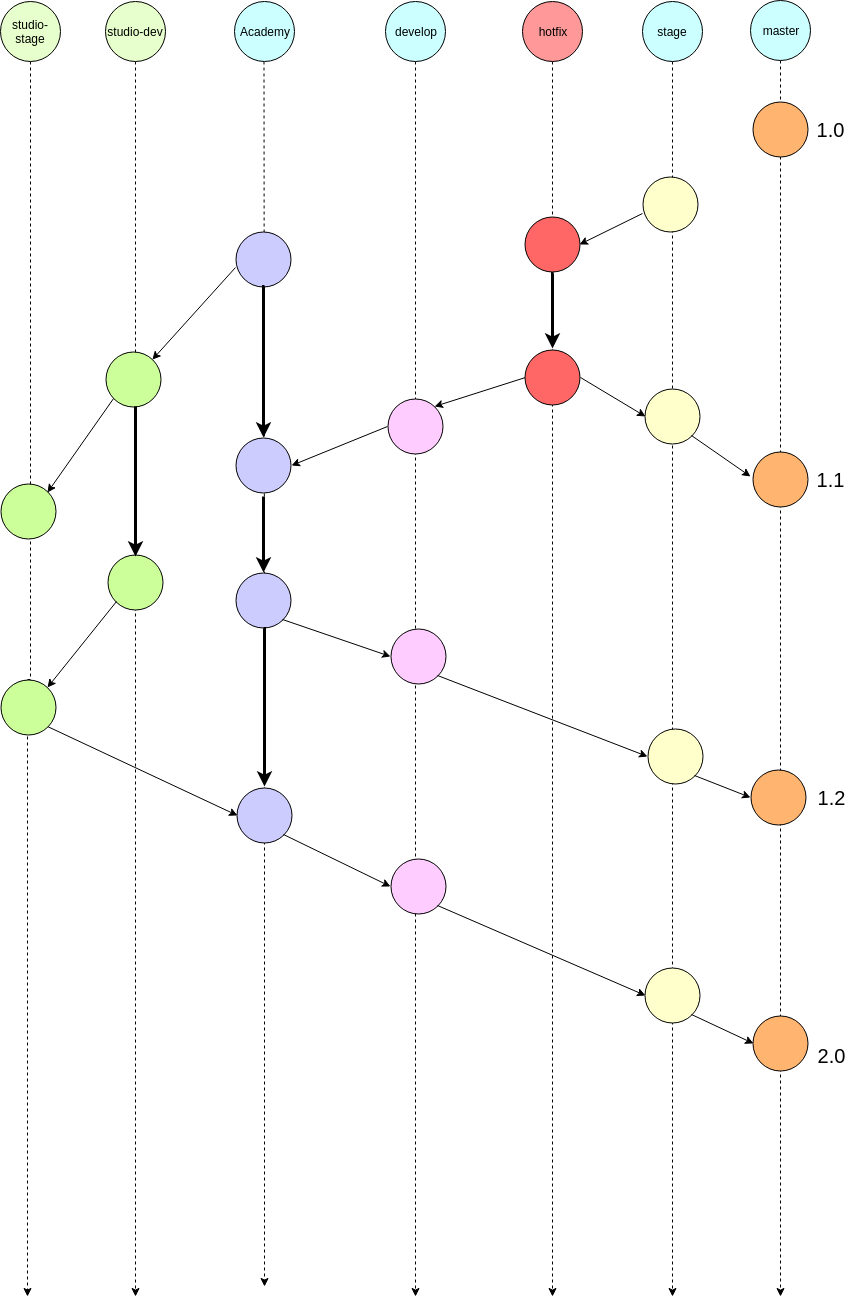

The diagram above was exported from draw.io. Its source (the exported page's mxGraphModel, read from the mxfile embedded in the PNG):
<mxGraphModel dx="1324" dy="739" grid="1" gridSize="10" guides="1" tooltips="1" connect="1" arrows="1" fold="1" page="1" pageScale="1" pageWidth="850" pageHeight="1100" math="0" shadow="0">
  <root>
    <mxCell id="0" />
    <mxCell id="1" parent="0" />
    <mxCell id="wCjElhKk1rYK9SyjSz9z-1" style="edgeStyle=orthogonalEdgeStyle;rounded=0;orthogonalLoop=1;jettySize=auto;html=1;dashed=1;fontSize=20;" parent="1" source="zdyD9sjoSExGc0-fhDd1-1" edge="1">
      <mxGeometry relative="1" as="geometry">
        <mxPoint x="274" y="1430" as="targetPoint" />
      </mxGeometry>
    </mxCell>
    <mxCell id="zdyD9sjoSExGc0-fhDd1-1" value="Academy" style="ellipse;whiteSpace=wrap;html=1;aspect=fixed;fillColor=#CCFFFF;" parent="1" vertex="1">
      <mxGeometry x="243.5" y="145" width="60" height="60" as="geometry" />
    </mxCell>
    <mxCell id="zdyD9sjoSExGc0-fhDd1-31" style="edgeStyle=orthogonalEdgeStyle;rounded=0;orthogonalLoop=1;jettySize=auto;html=1;dashed=1;exitX=0.5;exitY=1;exitDx=0;exitDy=0;" parent="1" source="zdyD9sjoSExGc0-fhDd1-15" edge="1">
      <mxGeometry relative="1" as="geometry">
        <mxPoint x="562" y="1440" as="targetPoint" />
        <mxPoint x="562" y="381" as="sourcePoint" />
      </mxGeometry>
    </mxCell>
    <mxCell id="zdyD9sjoSExGc0-fhDd1-121" style="edgeStyle=orthogonalEdgeStyle;rounded=0;orthogonalLoop=1;jettySize=auto;html=1;dashed=1;" parent="1" source="zdyD9sjoSExGc0-fhDd1-2" edge="1">
      <mxGeometry relative="1" as="geometry">
        <mxPoint x="425" y="1440" as="targetPoint" />
      </mxGeometry>
    </mxCell>
    <mxCell id="zdyD9sjoSExGc0-fhDd1-2" value="develop" style="ellipse;whiteSpace=wrap;html=1;aspect=fixed;fillColor=#CCFFFF;" parent="1" vertex="1">
      <mxGeometry x="395" y="145" width="60" height="60" as="geometry" />
    </mxCell>
    <mxCell id="zdyD9sjoSExGc0-fhDd1-8" style="edgeStyle=orthogonalEdgeStyle;orthogonalLoop=1;jettySize=auto;html=1;rounded=0;dashed=1;exitX=0.5;exitY=1;exitDx=0;exitDy=0;" parent="1" source="zdyD9sjoSExGc0-fhDd1-3" edge="1">
      <mxGeometry relative="1" as="geometry">
        <mxPoint x="682" y="1440" as="targetPoint" />
      </mxGeometry>
    </mxCell>
    <mxCell id="zdyD9sjoSExGc0-fhDd1-3" value="stage" style="ellipse;whiteSpace=wrap;html=1;aspect=fixed;fillColor=#CCFFFF;" parent="1" vertex="1">
      <mxGeometry x="652" y="145" width="60" height="60" as="geometry" />
    </mxCell>
    <mxCell id="zdyD9sjoSExGc0-fhDd1-4" value="master" style="ellipse;whiteSpace=wrap;html=1;aspect=fixed;fillColor=#CCFFFF;" parent="1" vertex="1">
      <mxGeometry x="760" y="144" width="60" height="60" as="geometry" />
    </mxCell>
    <mxCell id="zdyD9sjoSExGc0-fhDd1-10" value="studio-stage" style="ellipse;whiteSpace=wrap;html=1;aspect=fixed;fillColor=#E6FFCC;" parent="1" vertex="1">
      <mxGeometry x="10" y="145" width="60" height="60" as="geometry" />
    </mxCell>
    <mxCell id="zdyD9sjoSExGc0-fhDd1-102" style="edgeStyle=orthogonalEdgeStyle;rounded=0;orthogonalLoop=1;jettySize=auto;html=1;dashed=1;" parent="1" source="zdyD9sjoSExGc0-fhDd1-11" edge="1">
      <mxGeometry relative="1" as="geometry">
        <mxPoint x="145" y="1440" as="targetPoint" />
        <mxPoint x="145" y="201" as="sourcePoint" />
      </mxGeometry>
    </mxCell>
    <mxCell id="zdyD9sjoSExGc0-fhDd1-11" value="studio-dev" style="ellipse;whiteSpace=wrap;html=1;aspect=fixed;fillColor=#E6FFCC;" parent="1" vertex="1">
      <mxGeometry x="115" y="145" width="60" height="60" as="geometry" />
    </mxCell>
    <mxCell id="zdyD9sjoSExGc0-fhDd1-15" value="hotfix" style="ellipse;whiteSpace=wrap;html=1;aspect=fixed;fillColor=#FF9999;" parent="1" vertex="1">
      <mxGeometry x="531.5" y="145" width="60" height="60" as="geometry" />
    </mxCell>
    <mxCell id="zdyD9sjoSExGc0-fhDd1-23" value="" style="endArrow=classic;html=1;entryX=1;entryY=0;entryDx=0;entryDy=0;exitX=0;exitY=0.5;exitDx=0;exitDy=0;" parent="1" source="zdyD9sjoSExGc0-fhDd1-32" target="zdyD9sjoSExGc0-fhDd1-110" edge="1">
      <mxGeometry width="50" height="50" relative="1" as="geometry">
        <mxPoint x="634" y="340" as="sourcePoint" />
        <mxPoint x="451.8571428571431" y="487.42857142857156" as="targetPoint" />
      </mxGeometry>
    </mxCell>
    <mxCell id="zdyD9sjoSExGc0-fhDd1-32" value="" style="ellipse;whiteSpace=wrap;html=1;aspect=fixed;fillColor=#FF6666;" parent="1" vertex="1">
      <mxGeometry x="534.5" y="493" width="55" height="55" as="geometry" />
    </mxCell>
    <mxCell id="zdyD9sjoSExGc0-fhDd1-38" value="" style="ellipse;whiteSpace=wrap;html=1;aspect=fixed;fillColor=#CCCCFF;" parent="1" vertex="1">
      <mxGeometry x="245" y="375" width="55" height="55" as="geometry" />
    </mxCell>
    <mxCell id="zdyD9sjoSExGc0-fhDd1-43" value="" style="ellipse;whiteSpace=wrap;html=1;aspect=fixed;fillColor=#CCCCFF;" parent="1" vertex="1">
      <mxGeometry x="245.5" y="581" width="55" height="55" as="geometry" />
    </mxCell>
    <mxCell id="zdyD9sjoSExGc0-fhDd1-44" value="" style="edgeStyle=orthogonalEdgeStyle;rounded=0;orthogonalLoop=1;jettySize=auto;html=1;exitX=0.509;exitY=1;exitDx=0;exitDy=0;exitPerimeter=0;strokeWidth=3;entryX=0.5;entryY=0;entryDx=0;entryDy=0;" parent="1" target="zdyD9sjoSExGc0-fhDd1-43" edge="1">
      <mxGeometry relative="1" as="geometry">
        <mxPoint x="274" y="430" as="sourcePoint" />
        <mxPoint x="274" y="542" as="targetPoint" />
        <Array as="points">
          <mxPoint x="273" y="430" />
        </Array>
      </mxGeometry>
    </mxCell>
    <mxCell id="zdyD9sjoSExGc0-fhDd1-45" value="" style="ellipse;whiteSpace=wrap;html=1;aspect=fixed;fillColor=#CCCCFF;" parent="1" vertex="1">
      <mxGeometry x="245.5" y="716" width="55" height="55" as="geometry" />
    </mxCell>
    <mxCell id="zdyD9sjoSExGc0-fhDd1-52" value="" style="endArrow=classic;html=1;entryX=0;entryY=0.5;entryDx=0;entryDy=0;exitX=1;exitY=0.5;exitDx=0;exitDy=0;" parent="1" source="zdyD9sjoSExGc0-fhDd1-32" target="zdyD9sjoSExGc0-fhDd1-65" edge="1">
      <mxGeometry width="50" height="50" relative="1" as="geometry">
        <mxPoint x="550" y="408" as="sourcePoint" />
        <mxPoint x="658.666666666667" y="488" as="targetPoint" />
      </mxGeometry>
    </mxCell>
    <mxCell id="zdyD9sjoSExGc0-fhDd1-53" value="" style="endArrow=classic;html=1;entryX=1;entryY=0.5;entryDx=0;entryDy=0;exitX=0;exitY=0.5;exitDx=0;exitDy=0;" parent="1" source="zdyD9sjoSExGc0-fhDd1-110" target="zdyD9sjoSExGc0-fhDd1-43" edge="1">
      <mxGeometry width="50" height="50" relative="1" as="geometry">
        <mxPoint x="397.5714285714289" y="501.7142857142858" as="sourcePoint" />
        <mxPoint x="462" y="497" as="targetPoint" />
      </mxGeometry>
    </mxCell>
    <mxCell id="zdyD9sjoSExGc0-fhDd1-56" style="edgeStyle=orthogonalEdgeStyle;orthogonalLoop=1;jettySize=auto;html=1;rounded=0;dashed=1;" parent="1" source="zdyD9sjoSExGc0-fhDd1-4" edge="1">
      <mxGeometry relative="1" as="geometry">
        <mxPoint x="790" y="1440" as="targetPoint" />
        <mxPoint x="790" y="204" as="sourcePoint" />
      </mxGeometry>
    </mxCell>
    <mxCell id="zdyD9sjoSExGc0-fhDd1-59" value="" style="ellipse;whiteSpace=wrap;html=1;aspect=fixed;fillColor=#FFB570;" parent="1" vertex="1">
      <mxGeometry x="762" y="245" width="55" height="55" as="geometry" />
    </mxCell>
    <mxCell id="zdyD9sjoSExGc0-fhDd1-63" value="" style="endArrow=classic;html=1;entryX=1;entryY=0.5;entryDx=0;entryDy=0;exitX=-0.003;exitY=0.681;exitDx=0;exitDy=0;exitPerimeter=0;" parent="1" source="zdyD9sjoSExGc0-fhDd1-126" target="wCjElhKk1rYK9SyjSz9z-6" edge="1">
      <mxGeometry width="50" height="50" relative="1" as="geometry">
        <mxPoint x="552" y="434" as="sourcePoint" />
        <mxPoint x="462" y="497" as="targetPoint" />
      </mxGeometry>
    </mxCell>
    <mxCell id="zdyD9sjoSExGc0-fhDd1-65" value="" style="ellipse;whiteSpace=wrap;html=1;aspect=fixed;fillColor=#FFFFCC;" parent="1" vertex="1">
      <mxGeometry x="654.5" y="532" width="55" height="55" as="geometry" />
    </mxCell>
    <mxCell id="zdyD9sjoSExGc0-fhDd1-69" value="" style="ellipse;whiteSpace=wrap;html=1;aspect=fixed;fillColor=#FFB570;" parent="1" vertex="1">
      <mxGeometry x="762.5" y="595" width="55" height="55" as="geometry" />
    </mxCell>
    <mxCell id="zdyD9sjoSExGc0-fhDd1-71" value="" style="endArrow=classic;html=1;exitX=1;exitY=1;exitDx=0;exitDy=0;" parent="1" source="zdyD9sjoSExGc0-fhDd1-65" edge="1">
      <mxGeometry width="50" height="50" relative="1" as="geometry">
        <mxPoint x="772" y="314" as="sourcePoint" />
        <mxPoint x="760" y="620" as="targetPoint" />
      </mxGeometry>
    </mxCell>
    <mxCell id="zdyD9sjoSExGc0-fhDd1-72" value="" style="endArrow=classic;html=1;entryX=1;entryY=0;entryDx=0;entryDy=0;exitX=0;exitY=0.655;exitDx=0;exitDy=0;exitPerimeter=0;" parent="1" source="zdyD9sjoSExGc0-fhDd1-38" edge="1">
      <mxGeometry width="50" height="50" relative="1" as="geometry">
        <mxPoint x="407" y="512" as="sourcePoint" />
        <mxPoint x="161.85714285714312" y="503.14285714285734" as="targetPoint" />
      </mxGeometry>
    </mxCell>
    <mxCell id="zdyD9sjoSExGc0-fhDd1-83" value="" style="endArrow=classic;html=1;entryX=1;entryY=0;entryDx=0;entryDy=0;exitX=0;exitY=1;exitDx=0;exitDy=0;" parent="1" target="zdyD9sjoSExGc0-fhDd1-90" edge="1">
      <mxGeometry width="50" height="50" relative="1" as="geometry">
        <mxPoint x="123.28571428571422" y="541.7142857142858" as="sourcePoint" />
        <mxPoint x="64.71428571428578" y="654.5714285714287" as="targetPoint" />
      </mxGeometry>
    </mxCell>
    <mxCell id="zdyD9sjoSExGc0-fhDd1-85" style="edgeStyle=orthogonalEdgeStyle;orthogonalLoop=1;jettySize=auto;html=1;rounded=0;dashed=1;exitX=0.5;exitY=1;exitDx=0;exitDy=0;" parent="1" source="zdyD9sjoSExGc0-fhDd1-10" edge="1">
      <mxGeometry relative="1" as="geometry">
        <mxPoint x="37" y="1440" as="targetPoint" />
        <mxPoint x="40.42857142857156" y="204.57142857142867" as="sourcePoint" />
      </mxGeometry>
    </mxCell>
    <mxCell id="zdyD9sjoSExGc0-fhDd1-88" value="" style="ellipse;whiteSpace=wrap;html=1;aspect=fixed;fillColor=#CCCCFF;" parent="1" vertex="1">
      <mxGeometry x="246.5" y="931" width="55" height="55" as="geometry" />
    </mxCell>
    <mxCell id="zdyD9sjoSExGc0-fhDd1-90" value="" style="ellipse;whiteSpace=wrap;html=1;aspect=fixed;fillColor=#CCFF99;" parent="1" vertex="1">
      <mxGeometry x="10" y="627.5" width="55" height="55" as="geometry" />
    </mxCell>
    <mxCell id="zdyD9sjoSExGc0-fhDd1-93" value="" style="ellipse;whiteSpace=wrap;html=1;aspect=fixed;fillColor=#CCFF99;" parent="1" vertex="1">
      <mxGeometry x="115" y="495" width="55" height="55" as="geometry" />
    </mxCell>
    <mxCell id="zdyD9sjoSExGc0-fhDd1-110" value="" style="ellipse;whiteSpace=wrap;html=1;aspect=fixed;fillColor=#FFCCFF;" parent="1" vertex="1">
      <mxGeometry x="397" y="542" width="55" height="55" as="geometry" />
    </mxCell>
    <mxCell id="zdyD9sjoSExGc0-fhDd1-116" value="" style="endArrow=classic;html=1;entryX=0;entryY=0.5;entryDx=0;entryDy=0;exitX=1;exitY=1;exitDx=0;exitDy=0;" parent="1" source="zdyD9sjoSExGc0-fhDd1-124" target="zdyD9sjoSExGc0-fhDd1-88" edge="1">
      <mxGeometry width="50" height="50" relative="1" as="geometry">
        <mxPoint x="64.71428571428578" y="797.4285714285716" as="sourcePoint" />
        <mxPoint x="310.42857142857156" y="557.4285714285716" as="targetPoint" />
      </mxGeometry>
    </mxCell>
    <mxCell id="zdyD9sjoSExGc0-fhDd1-122" value="" style="ellipse;whiteSpace=wrap;html=1;aspect=fixed;fillColor=#CCFF99;" parent="1" vertex="1">
      <mxGeometry x="117.5" y="698" width="55" height="55" as="geometry" />
    </mxCell>
    <mxCell id="zdyD9sjoSExGc0-fhDd1-124" value="" style="ellipse;whiteSpace=wrap;html=1;aspect=fixed;fillColor=#CCFF99;" parent="1" vertex="1">
      <mxGeometry x="10" y="823" width="55" height="55" as="geometry" />
    </mxCell>
    <mxCell id="zdyD9sjoSExGc0-fhDd1-125" value="" style="endArrow=classic;html=1;entryX=1;entryY=0;entryDx=0;entryDy=0;exitX=0;exitY=1;exitDx=0;exitDy=0;" parent="1" source="zdyD9sjoSExGc0-fhDd1-122" target="zdyD9sjoSExGc0-fhDd1-124" edge="1">
      <mxGeometry width="50" height="50" relative="1" as="geometry">
        <mxPoint x="133.28571428571422" y="551.7142857142858" as="sourcePoint" />
        <mxPoint x="67.5714285714289" y="646" as="targetPoint" />
      </mxGeometry>
    </mxCell>
    <mxCell id="zdyD9sjoSExGc0-fhDd1-126" value="" style="ellipse;whiteSpace=wrap;html=1;aspect=fixed;fillColor=#FFFFCC;" parent="1" vertex="1">
      <mxGeometry x="652" y="320" width="55" height="55" as="geometry" />
    </mxCell>
    <mxCell id="zdyD9sjoSExGc0-fhDd1-129" value="1.0" style="text;html=1;strokeColor=none;fillColor=none;align=center;verticalAlign=middle;whiteSpace=wrap;rounded=0;fontSize=20;" parent="1" vertex="1">
      <mxGeometry x="813.5" y="263" width="51" height="20" as="geometry" />
    </mxCell>
    <mxCell id="zdyD9sjoSExGc0-fhDd1-130" value="1.1" style="text;html=1;strokeColor=none;fillColor=none;align=center;verticalAlign=middle;whiteSpace=wrap;rounded=0;fontSize=20;" parent="1" vertex="1">
      <mxGeometry x="813.5" y="612.5" width="51" height="20" as="geometry" />
    </mxCell>
    <mxCell id="zdyD9sjoSExGc0-fhDd1-131" value="2.0" style="text;html=1;strokeColor=none;fillColor=none;align=center;verticalAlign=middle;whiteSpace=wrap;rounded=0;fontSize=20;" parent="1" vertex="1">
      <mxGeometry x="815" y="1188.5" width="51" height="20" as="geometry" />
    </mxCell>
    <mxCell id="zdyD9sjoSExGc0-fhDd1-81" value="" style="ellipse;whiteSpace=wrap;html=1;aspect=fixed;fillColor=#FFB570;" parent="1" vertex="1">
      <mxGeometry x="762.5" y="1159" width="55" height="55" as="geometry" />
    </mxCell>
    <mxCell id="zdyD9sjoSExGc0-fhDd1-134" value="" style="ellipse;whiteSpace=wrap;html=1;aspect=fixed;fillColor=#FFCCFF;" parent="1" vertex="1">
      <mxGeometry x="400" y="772.5" width="55" height="55" as="geometry" />
    </mxCell>
    <mxCell id="zdyD9sjoSExGc0-fhDd1-136" value="" style="ellipse;whiteSpace=wrap;html=1;aspect=fixed;fillColor=#FFCCFF;" parent="1" vertex="1">
      <mxGeometry x="400" y="1002" width="55" height="55" as="geometry" />
    </mxCell>
    <mxCell id="zdyD9sjoSExGc0-fhDd1-138" value="" style="endArrow=classic;html=1;entryX=0;entryY=0.5;entryDx=0;entryDy=0;exitX=1;exitY=1;exitDx=0;exitDy=0;" parent="1" source="zdyD9sjoSExGc0-fhDd1-45" target="zdyD9sjoSExGc0-fhDd1-134" edge="1">
      <mxGeometry width="50" height="50" relative="1" as="geometry">
        <mxPoint x="407.5714285714289" y="511.714285714286" as="sourcePoint" />
        <mxPoint x="310.3333333333335" y="558" as="targetPoint" />
      </mxGeometry>
    </mxCell>
    <mxCell id="zdyD9sjoSExGc0-fhDd1-139" value="" style="endArrow=classic;html=1;entryX=0;entryY=0.5;entryDx=0;entryDy=0;exitX=1;exitY=1;exitDx=0;exitDy=0;" parent="1" source="zdyD9sjoSExGc0-fhDd1-88" target="zdyD9sjoSExGc0-fhDd1-136" edge="1">
      <mxGeometry width="50" height="50" relative="1" as="geometry">
        <mxPoint x="67" y="822.3333333333335" as="sourcePoint" />
        <mxPoint x="252" y="874" as="targetPoint" />
      </mxGeometry>
    </mxCell>
    <mxCell id="zdyD9sjoSExGc0-fhDd1-140" value="" style="ellipse;whiteSpace=wrap;html=1;aspect=fixed;fillColor=#FFFFCC;" parent="1" vertex="1">
      <mxGeometry x="654.5" y="1111.5" width="55" height="55" as="geometry" />
    </mxCell>
    <mxCell id="zdyD9sjoSExGc0-fhDd1-142" value="" style="endArrow=classic;html=1;exitX=1;exitY=1;exitDx=0;exitDy=0;entryX=0;entryY=0.5;entryDx=0;entryDy=0;" parent="1" source="zdyD9sjoSExGc0-fhDd1-136" target="zdyD9sjoSExGc0-fhDd1-140" edge="1">
      <mxGeometry width="50" height="50" relative="1" as="geometry">
        <mxPoint x="475.66666666666697" y="952.3333333333335" as="sourcePoint" />
        <mxPoint x="640" y="1060" as="targetPoint" />
      </mxGeometry>
    </mxCell>
    <mxCell id="zdyD9sjoSExGc0-fhDd1-144" value="" style="endArrow=classic;html=1;exitX=1;exitY=1;exitDx=0;exitDy=0;entryX=0;entryY=0.5;entryDx=0;entryDy=0;" parent="1" source="zdyD9sjoSExGc0-fhDd1-140" target="zdyD9sjoSExGc0-fhDd1-81" edge="1">
      <mxGeometry width="50" height="50" relative="1" as="geometry">
        <mxPoint x="457" y="957.3333333333335" as="sourcePoint" />
        <mxPoint x="665.3333333333335" y="1057.3333333333335" as="targetPoint" />
      </mxGeometry>
    </mxCell>
    <mxCell id="zdyD9sjoSExGc0-fhDd1-146" value="" style="ellipse;whiteSpace=wrap;html=1;aspect=fixed;fillColor=#FFFFCC;" parent="1" vertex="1">
      <mxGeometry x="657" y="872" width="55" height="55" as="geometry" />
    </mxCell>
    <mxCell id="zdyD9sjoSExGc0-fhDd1-148" value="" style="endArrow=classic;html=1;exitX=1;exitY=1;exitDx=0;exitDy=0;entryX=0;entryY=0.5;entryDx=0;entryDy=0;" parent="1" source="zdyD9sjoSExGc0-fhDd1-134" target="zdyD9sjoSExGc0-fhDd1-146" edge="1">
      <mxGeometry width="50" height="50" relative="1" as="geometry">
        <mxPoint x="302" y="699.6666666666667" as="sourcePoint" />
        <mxPoint x="650" y="820" as="targetPoint" />
      </mxGeometry>
    </mxCell>
    <mxCell id="zdyD9sjoSExGc0-fhDd1-149" value="" style="ellipse;whiteSpace=wrap;html=1;aspect=fixed;fillColor=#FFB570;" parent="1" vertex="1">
      <mxGeometry x="760" y="913.5" width="55" height="55" as="geometry" />
    </mxCell>
    <mxCell id="zdyD9sjoSExGc0-fhDd1-150" value="1.2" style="text;html=1;strokeColor=none;fillColor=none;align=center;verticalAlign=middle;whiteSpace=wrap;rounded=0;fontSize=20;" parent="1" vertex="1">
      <mxGeometry x="815" y="931" width="51" height="20" as="geometry" />
    </mxCell>
    <mxCell id="zdyD9sjoSExGc0-fhDd1-151" value="" style="endArrow=classic;html=1;exitX=1;exitY=1;exitDx=0;exitDy=0;entryX=0;entryY=0.5;entryDx=0;entryDy=0;" parent="1" source="zdyD9sjoSExGc0-fhDd1-146" target="zdyD9sjoSExGc0-fhDd1-149" edge="1">
      <mxGeometry width="50" height="50" relative="1" as="geometry">
        <mxPoint x="712" y="656.3333333333335" as="sourcePoint" />
        <mxPoint x="769" y="995" as="targetPoint" />
      </mxGeometry>
    </mxCell>
    <mxCell id="zdyD9sjoSExGc0-fhDd1-154" value="" style="edgeStyle=orthogonalEdgeStyle;rounded=0;orthogonalLoop=1;jettySize=auto;html=1;strokeWidth=3;exitX=0.5;exitY=1;exitDx=0;exitDy=0;" parent="1" edge="1">
      <mxGeometry relative="1" as="geometry">
        <mxPoint x="273" y="772" as="sourcePoint" />
        <mxPoint x="274" y="930" as="targetPoint" />
        <Array as="points">
          <mxPoint x="274" y="772" />
        </Array>
      </mxGeometry>
    </mxCell>
    <mxCell id="wCjElhKk1rYK9SyjSz9z-2" value="" style="edgeStyle=orthogonalEdgeStyle;rounded=0;orthogonalLoop=1;jettySize=auto;html=1;strokeWidth=3;entryX=0.5;entryY=0;entryDx=0;entryDy=0;" parent="1" target="zdyD9sjoSExGc0-fhDd1-45" edge="1">
      <mxGeometry relative="1" as="geometry">
        <mxPoint x="273" y="640" as="sourcePoint" />
        <mxPoint x="274" y="653" as="targetPoint" />
      </mxGeometry>
    </mxCell>
    <mxCell id="wCjElhKk1rYK9SyjSz9z-3" value="" style="edgeStyle=orthogonalEdgeStyle;rounded=0;orthogonalLoop=1;jettySize=auto;html=1;exitX=0.509;exitY=1;exitDx=0;exitDy=0;exitPerimeter=0;strokeWidth=3;" parent="1" edge="1">
      <mxGeometry relative="1" as="geometry">
        <mxPoint x="145" y="550" as="sourcePoint" />
        <mxPoint x="145" y="700" as="targetPoint" />
      </mxGeometry>
    </mxCell>
    <mxCell id="wCjElhKk1rYK9SyjSz9z-6" value="" style="ellipse;whiteSpace=wrap;html=1;aspect=fixed;fillColor=#FF6666;" parent="1" vertex="1">
      <mxGeometry x="534" y="360" width="55" height="55" as="geometry" />
    </mxCell>
    <mxCell id="wCjElhKk1rYK9SyjSz9z-9" value="" style="edgeStyle=orthogonalEdgeStyle;rounded=0;orthogonalLoop=1;jettySize=auto;html=1;exitX=0.509;exitY=1;exitDx=0;exitDy=0;exitPerimeter=0;strokeWidth=3;" parent="1" edge="1">
      <mxGeometry relative="1" as="geometry">
        <mxPoint x="562.5" y="417" as="sourcePoint" />
        <mxPoint x="562" y="492" as="targetPoint" />
        <Array as="points">
          <mxPoint x="561.5" y="417" />
        </Array>
      </mxGeometry>
    </mxCell>
  </root>
</mxGraphModel>